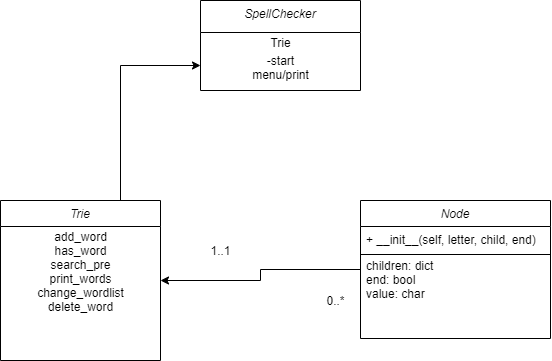

The diagram above was exported from draw.io. Its source (the exported page's mxGraphModel, read from the mxfile embedded in the PNG):
<mxGraphModel dx="1182" dy="755" grid="1" gridSize="10" guides="1" tooltips="1" connect="1" arrows="1" fold="1" page="1" pageScale="1" pageWidth="827" pageHeight="1169" math="0" shadow="0">
  <root>
    <mxCell id="WIyWlLk6GJQsqaUBKTNV-0" />
    <mxCell id="WIyWlLk6GJQsqaUBKTNV-1" parent="WIyWlLk6GJQsqaUBKTNV-0" />
    <mxCell id="xTvRUkuUGXkwdXm9DHb--33" style="edgeStyle=orthogonalEdgeStyle;rounded=0;orthogonalLoop=1;jettySize=auto;html=1;" parent="WIyWlLk6GJQsqaUBKTNV-1" source="zkfFHV4jXpPFQw0GAbJ--0" target="xTvRUkuUGXkwdXm9DHb--1" edge="1">
      <mxGeometry relative="1" as="geometry" />
    </mxCell>
    <mxCell id="zkfFHV4jXpPFQw0GAbJ--0" value="Node" style="swimlane;fontStyle=2;align=center;verticalAlign=top;childLayout=stackLayout;horizontal=1;startSize=26;horizontalStack=0;resizeParent=1;resizeLast=0;collapsible=1;marginBottom=0;rounded=0;shadow=0;strokeWidth=1;" parent="WIyWlLk6GJQsqaUBKTNV-1" vertex="1">
      <mxGeometry x="480" y="240" width="190" height="138" as="geometry">
        <mxRectangle x="230" y="140" width="160" height="26" as="alternateBounds" />
      </mxGeometry>
    </mxCell>
    <mxCell id="zkfFHV4jXpPFQw0GAbJ--5" value="+ __init__(self, letter, child, end)" style="text;align=left;verticalAlign=top;spacingLeft=4;spacingRight=4;overflow=hidden;rotatable=0;points=[[0,0.5],[1,0.5]];portConstraint=eastwest;" parent="zkfFHV4jXpPFQw0GAbJ--0" vertex="1">
      <mxGeometry y="26" width="190" height="26" as="geometry" />
    </mxCell>
    <mxCell id="zkfFHV4jXpPFQw0GAbJ--1" value="children: dict&#10;end: bool&#10;value: char" style="text;align=left;verticalAlign=top;spacingLeft=4;spacingRight=4;overflow=hidden;rotatable=0;points=[[0,0.5],[1,0.5]];portConstraint=eastwest;" parent="zkfFHV4jXpPFQw0GAbJ--0" vertex="1">
      <mxGeometry y="52" width="190" height="54" as="geometry" />
    </mxCell>
    <mxCell id="xTvRUkuUGXkwdXm9DHb--36" value="" style="endArrow=none;html=1;exitX=0;exitY=0.037;exitDx=0;exitDy=0;exitPerimeter=0;entryX=1;entryY=0.037;entryDx=0;entryDy=0;entryPerimeter=0;" parent="zkfFHV4jXpPFQw0GAbJ--0" source="zkfFHV4jXpPFQw0GAbJ--1" target="zkfFHV4jXpPFQw0GAbJ--1" edge="1">
      <mxGeometry width="50" height="50" relative="1" as="geometry">
        <mxPoint x="-190" y="200" as="sourcePoint" />
        <mxPoint x="-140" y="150" as="targetPoint" />
      </mxGeometry>
    </mxCell>
    <mxCell id="xTvRUkuUGXkwdXm9DHb--16" style="edgeStyle=orthogonalEdgeStyle;rounded=0;orthogonalLoop=1;jettySize=auto;html=1;entryX=0;entryY=0.5;entryDx=0;entryDy=0;" parent="WIyWlLk6GJQsqaUBKTNV-1" source="xTvRUkuUGXkwdXm9DHb--1" edge="1">
      <mxGeometry relative="1" as="geometry">
        <mxPoint x="320" y="105" as="targetPoint" />
        <Array as="points">
          <mxPoint x="240" y="105" />
        </Array>
      </mxGeometry>
    </mxCell>
    <mxCell id="xTvRUkuUGXkwdXm9DHb--1" value="Trie" style="swimlane;fontStyle=2;align=center;verticalAlign=top;childLayout=stackLayout;horizontal=1;startSize=26;horizontalStack=0;resizeParent=1;resizeLast=0;collapsible=1;marginBottom=0;rounded=0;shadow=0;strokeWidth=1;" parent="WIyWlLk6GJQsqaUBKTNV-1" vertex="1">
      <mxGeometry x="120" y="240" width="160" height="160" as="geometry">
        <mxRectangle x="230" y="140" width="160" height="26" as="alternateBounds" />
      </mxGeometry>
    </mxCell>
    <mxCell id="6pGBFa3cMyuRg-05fA4b-2" value="add_word&lt;br&gt;has_word&lt;br&gt;search_pre&lt;br&gt;print_words&lt;br&gt;change_wordlist&lt;br&gt;delete_word" style="text;html=1;align=center;verticalAlign=middle;resizable=0;points=[];autosize=1;" vertex="1" parent="xTvRUkuUGXkwdXm9DHb--1">
      <mxGeometry y="26" width="160" height="90" as="geometry" />
    </mxCell>
    <mxCell id="xTvRUkuUGXkwdXm9DHb--7" value="SpellChecker" style="swimlane;fontStyle=2;align=center;verticalAlign=top;childLayout=stackLayout;horizontal=1;startSize=32;horizontalStack=0;resizeParent=1;resizeLast=0;collapsible=1;marginBottom=0;rounded=0;shadow=0;strokeWidth=1;" parent="WIyWlLk6GJQsqaUBKTNV-1" vertex="1">
      <mxGeometry x="320" y="40" width="160" height="90" as="geometry">
        <mxRectangle x="230" y="140" width="160" height="26" as="alternateBounds" />
      </mxGeometry>
    </mxCell>
    <mxCell id="6pGBFa3cMyuRg-05fA4b-0" value="Trie" style="text;html=1;align=center;verticalAlign=middle;resizable=0;points=[];autosize=1;" vertex="1" parent="xTvRUkuUGXkwdXm9DHb--7">
      <mxGeometry y="32" width="160" height="20" as="geometry" />
    </mxCell>
    <mxCell id="xTvRUkuUGXkwdXm9DHb--34" value="-start&lt;br&gt;menu/print" style="text;html=1;align=center;verticalAlign=middle;resizable=0;points=[];autosize=1;" parent="xTvRUkuUGXkwdXm9DHb--7" vertex="1">
      <mxGeometry y="52" width="160" height="30" as="geometry" />
    </mxCell>
    <mxCell id="xTvRUkuUGXkwdXm9DHb--14" value="0..*" style="text;html=1;align=center;verticalAlign=middle;resizable=0;points=[];autosize=1;" parent="WIyWlLk6GJQsqaUBKTNV-1" vertex="1">
      <mxGeometry x="440" y="330" width="30" height="20" as="geometry" />
    </mxCell>
    <mxCell id="xTvRUkuUGXkwdXm9DHb--15" value="1..1" style="text;html=1;align=center;verticalAlign=middle;resizable=0;points=[];autosize=1;" parent="WIyWlLk6GJQsqaUBKTNV-1" vertex="1">
      <mxGeometry x="320" y="280" width="40" height="20" as="geometry" />
    </mxCell>
  </root>
</mxGraphModel>